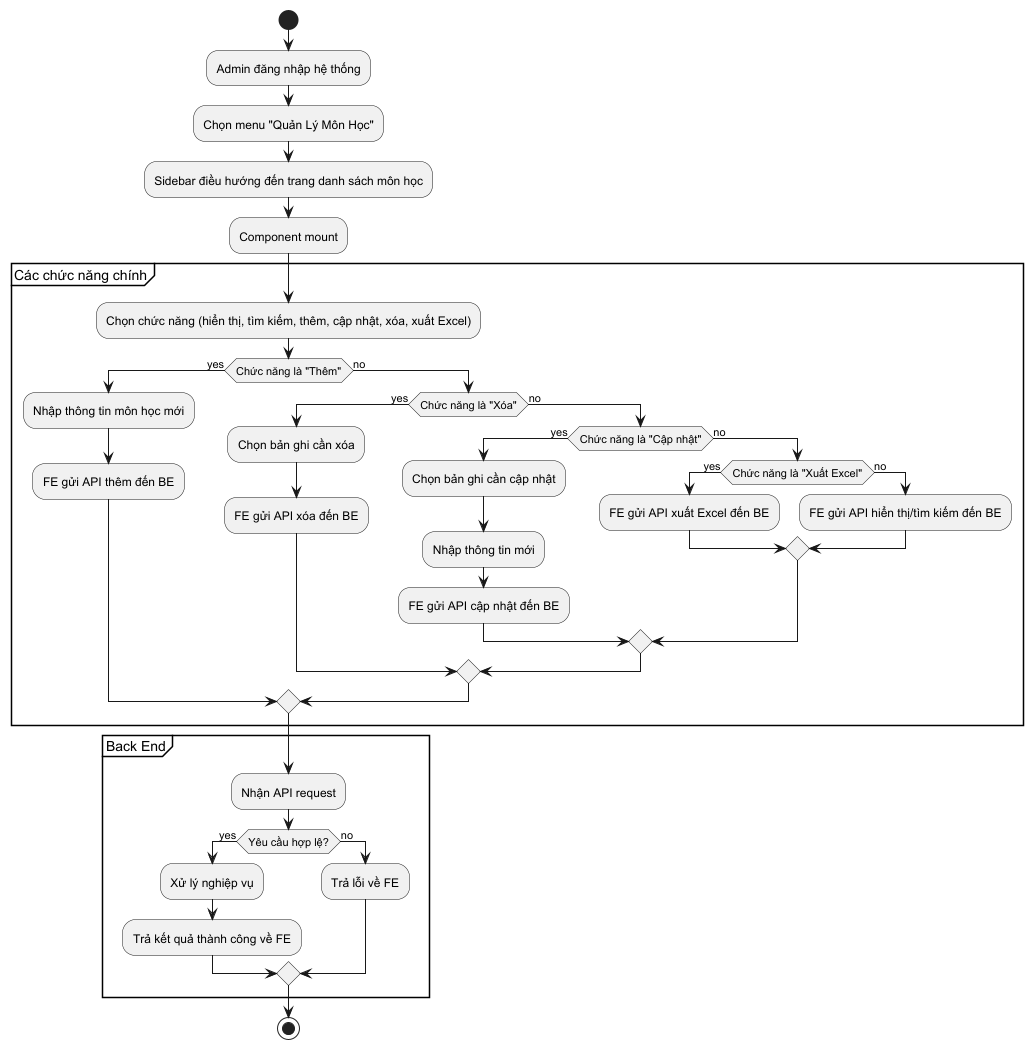

The diagram above was rendered by PlantUML. Its source (embedded in the PNG):
@startuml
'https://plantuml.com/activity-diagram-beta

start
:Admin đăng nhập hệ thống;
:Chọn menu "Quản Lý Môn Học";
:Sidebar điều hướng đến trang danh sách môn học;
:Component mount;

partition "Các chức năng chính" {
  :Chọn chức năng (hiển thị, tìm kiếm, thêm, cập nhật, xóa, xuất Excel);
  if (Chức năng là "Thêm") then (yes)
    :Nhập thông tin môn học mới;
    :FE gửi API thêm đến BE;
  else (no)
    if (Chức năng là "Xóa") then (yes)
      :Chọn bản ghi cần xóa;
      :FE gửi API xóa đến BE;
    else (no)
      if (Chức năng là "Cập nhật") then (yes)
        :Chọn bản ghi cần cập nhật;
        :Nhập thông tin mới;
        :FE gửi API cập nhật đến BE;
      else (no)
        if (Chức năng là "Xuất Excel") then (yes)
          :FE gửi API xuất Excel đến BE;
        else (no)
          :FE gửi API hiển thị/tìm kiếm đến BE;
        endif
      endif
    endif
  endif
}

partition "Back End" {
  :Nhận API request;
  if (Yêu cầu hợp lệ?) then (yes)
    :Xử lý nghiệp vụ;
    :Trả kết quả thành công về FE;
  else (no)
    :Trả lỗi về FE;
  endif
}

stop

@enduml